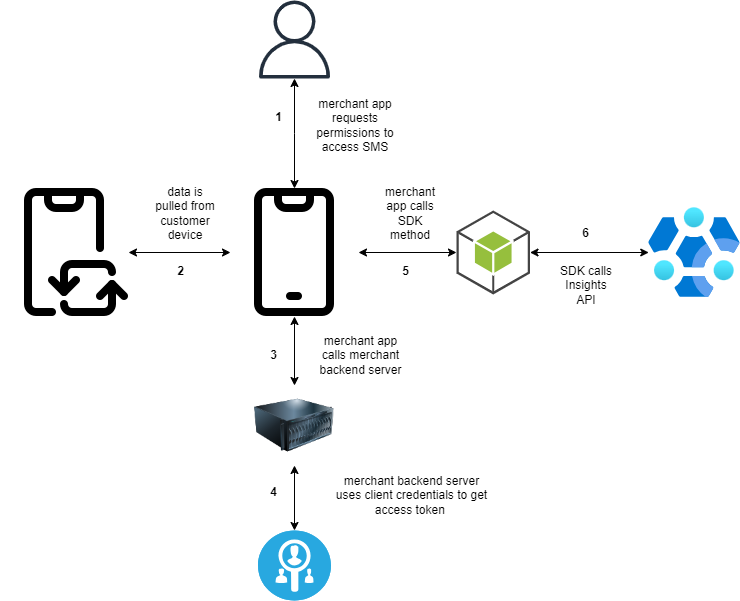

The diagram above was exported from draw.io. Its source (the exported page's mxGraphModel, read from the mxfile embedded in the PNG):
<mxGraphModel dx="1050" dy="534" grid="1" gridSize="10" guides="1" tooltips="1" connect="1" arrows="1" fold="1" page="1" pageScale="1" pageWidth="850" pageHeight="1100" math="0" shadow="0">
  <root>
    <mxCell id="0" />
    <mxCell id="1" parent="0" />
    <mxCell id="HYx4RPIbtRKMiiNgTrws-2" value="" style="shape=image;html=1;verticalAlign=top;verticalLabelPosition=bottom;labelBackgroundColor=#ffffff;imageAspect=0;aspect=fixed;image=https://cdn1.iconfinder.com/data/icons/100-basic-for-user-interface/32/07-phone-128.png" vertex="1" parent="1">
      <mxGeometry x="60" y="246" width="128" height="128" as="geometry" />
    </mxCell>
    <mxCell id="HYx4RPIbtRKMiiNgTrws-3" value="" style="sketch=0;outlineConnect=0;fontColor=#232F3E;gradientColor=none;fillColor=#232F3D;strokeColor=none;dashed=0;verticalLabelPosition=bottom;verticalAlign=top;align=center;html=1;fontSize=12;fontStyle=0;aspect=fixed;pointerEvents=1;shape=mxgraph.aws4.user;" vertex="1" parent="1">
      <mxGeometry x="315" y="58" width="78" height="78" as="geometry" />
    </mxCell>
    <mxCell id="HYx4RPIbtRKMiiNgTrws-4" style="edgeStyle=orthogonalEdgeStyle;rounded=0;orthogonalLoop=1;jettySize=auto;html=1;entryX=0;entryY=0.5;entryDx=0;entryDy=0;entryPerimeter=0;startArrow=classic;startFill=1;" edge="1" parent="1" source="HYx4RPIbtRKMiiNgTrws-8" target="HYx4RPIbtRKMiiNgTrws-10">
      <mxGeometry relative="1" as="geometry">
        <mxPoint x="390" y="310" as="sourcePoint" />
      </mxGeometry>
    </mxCell>
    <mxCell id="HYx4RPIbtRKMiiNgTrws-5" style="edgeStyle=orthogonalEdgeStyle;rounded=0;orthogonalLoop=1;jettySize=auto;html=1;startArrow=classic;startFill=1;" edge="1" parent="1" source="HYx4RPIbtRKMiiNgTrws-8" target="HYx4RPIbtRKMiiNgTrws-3">
      <mxGeometry relative="1" as="geometry" />
    </mxCell>
    <mxCell id="HYx4RPIbtRKMiiNgTrws-6" style="edgeStyle=orthogonalEdgeStyle;rounded=0;orthogonalLoop=1;jettySize=auto;html=1;entryX=1;entryY=0.5;entryDx=0;entryDy=0;startArrow=classic;startFill=1;" edge="1" parent="1" source="HYx4RPIbtRKMiiNgTrws-8" target="HYx4RPIbtRKMiiNgTrws-2">
      <mxGeometry relative="1" as="geometry" />
    </mxCell>
    <mxCell id="HYx4RPIbtRKMiiNgTrws-7" style="edgeStyle=orthogonalEdgeStyle;rounded=0;orthogonalLoop=1;jettySize=auto;html=1;entryX=0.5;entryY=0;entryDx=0;entryDy=0;startArrow=classic;startFill=1;" edge="1" parent="1" source="HYx4RPIbtRKMiiNgTrws-8" target="HYx4RPIbtRKMiiNgTrws-20">
      <mxGeometry relative="1" as="geometry" />
    </mxCell>
    <mxCell id="HYx4RPIbtRKMiiNgTrws-8" value="" style="shape=image;html=1;verticalAlign=top;verticalLabelPosition=bottom;labelBackgroundColor=#ffffff;imageAspect=0;aspect=fixed;image=https://cdn1.iconfinder.com/data/icons/100-basic-for-user-interface/32/01-phone-128.png" vertex="1" parent="1">
      <mxGeometry x="290" y="246" width="128" height="128" as="geometry" />
    </mxCell>
    <mxCell id="HYx4RPIbtRKMiiNgTrws-9" style="edgeStyle=orthogonalEdgeStyle;rounded=0;orthogonalLoop=1;jettySize=auto;html=1;startArrow=classic;startFill=1;" edge="1" parent="1" source="HYx4RPIbtRKMiiNgTrws-10" target="HYx4RPIbtRKMiiNgTrws-12">
      <mxGeometry relative="1" as="geometry" />
    </mxCell>
    <mxCell id="HYx4RPIbtRKMiiNgTrws-10" value="" style="outlineConnect=0;dashed=0;verticalLabelPosition=bottom;verticalAlign=top;align=center;html=1;shape=mxgraph.aws3.android;fillColor=#96BF3D;gradientColor=none;" vertex="1" parent="1">
      <mxGeometry x="516" y="268" width="73.5" height="84" as="geometry" />
    </mxCell>
    <mxCell id="HYx4RPIbtRKMiiNgTrws-12" value="" style="aspect=fixed;html=1;points=[];align=center;image;fontSize=12;image=img/lib/azure2/analytics/HD_Insight_Clusters.svg;" vertex="1" parent="1">
      <mxGeometry x="708.25" y="265" width="91.45" height="90" as="geometry" />
    </mxCell>
    <mxCell id="HYx4RPIbtRKMiiNgTrws-14" value="merchant app calls SDK method" style="text;html=1;strokeColor=none;fillColor=none;align=center;verticalAlign=middle;whiteSpace=wrap;rounded=0;" vertex="1" parent="1">
      <mxGeometry x="440" y="256" width="60" height="30" as="geometry" />
    </mxCell>
    <mxCell id="HYx4RPIbtRKMiiNgTrws-15" value="merchant app requests permissions to access SMS" style="text;html=1;strokeColor=none;fillColor=none;align=center;verticalAlign=middle;whiteSpace=wrap;rounded=0;" vertex="1" parent="1">
      <mxGeometry x="360" y="168" width="110" height="30" as="geometry" />
    </mxCell>
    <mxCell id="HYx4RPIbtRKMiiNgTrws-16" value="data is pulled from customer device" style="text;html=1;strokeColor=none;fillColor=none;align=center;verticalAlign=middle;whiteSpace=wrap;rounded=0;" vertex="1" parent="1">
      <mxGeometry x="210" y="256" width="70" height="30" as="geometry" />
    </mxCell>
    <mxCell id="HYx4RPIbtRKMiiNgTrws-17" value="SDK calls Insights API" style="text;html=1;strokeColor=none;fillColor=none;align=center;verticalAlign=middle;whiteSpace=wrap;rounded=0;" vertex="1" parent="1">
      <mxGeometry x="616" y="328" width="60" height="30" as="geometry" />
    </mxCell>
    <mxCell id="HYx4RPIbtRKMiiNgTrws-18" value="" style="fillColor=#28A8E0;verticalLabelPosition=bottom;sketch=0;html=1;strokeColor=#ffffff;verticalAlign=top;align=center;points=[[0.145,0.145,0],[0.5,0,0],[0.855,0.145,0],[1,0.5,0],[0.855,0.855,0],[0.5,1,0],[0.145,0.855,0],[0,0.5,0]];pointerEvents=1;shape=mxgraph.cisco_safe.compositeIcon;bgIcon=ellipse;resIcon=mxgraph.cisco_safe.capability.identity_authorization_alt;" vertex="1" parent="1">
      <mxGeometry x="317.5" y="588" width="73" height="70" as="geometry" />
    </mxCell>
    <mxCell id="HYx4RPIbtRKMiiNgTrws-19" style="edgeStyle=orthogonalEdgeStyle;rounded=0;orthogonalLoop=1;jettySize=auto;html=1;entryX=0.5;entryY=0;entryDx=0;entryDy=0;entryPerimeter=0;startArrow=classic;startFill=1;" edge="1" parent="1" source="HYx4RPIbtRKMiiNgTrws-20" target="HYx4RPIbtRKMiiNgTrws-18">
      <mxGeometry relative="1" as="geometry" />
    </mxCell>
    <mxCell id="HYx4RPIbtRKMiiNgTrws-20" value="" style="image;html=1;image=img/lib/clip_art/computers/Server_128x128.png" vertex="1" parent="1">
      <mxGeometry x="314" y="443" width="80" height="80" as="geometry" />
    </mxCell>
    <mxCell id="HYx4RPIbtRKMiiNgTrws-21" value="merchant app calls merchant backend server" style="text;html=1;strokeColor=none;fillColor=none;align=center;verticalAlign=middle;whiteSpace=wrap;rounded=0;" vertex="1" parent="1">
      <mxGeometry x="369.5" y="398" width="100.5" height="30" as="geometry" />
    </mxCell>
    <mxCell id="HYx4RPIbtRKMiiNgTrws-22" value="merchant backend server uses client credentials to get access token&amp;nbsp;" style="text;html=1;strokeColor=none;fillColor=none;align=center;verticalAlign=middle;whiteSpace=wrap;rounded=0;" vertex="1" parent="1">
      <mxGeometry x="393" y="538" width="157" height="30" as="geometry" />
    </mxCell>
    <mxCell id="HYx4RPIbtRKMiiNgTrws-27" value="&lt;b&gt;1&lt;/b&gt;" style="text;html=1;align=center;verticalAlign=middle;resizable=0;points=[];autosize=1;strokeColor=none;fillColor=none;" vertex="1" parent="1">
      <mxGeometry x="322.5" y="160" width="30" height="30" as="geometry" />
    </mxCell>
    <mxCell id="HYx4RPIbtRKMiiNgTrws-28" value="&lt;b&gt;3&lt;/b&gt;" style="text;html=1;align=center;verticalAlign=middle;resizable=0;points=[];autosize=1;strokeColor=none;fillColor=none;" vertex="1" parent="1">
      <mxGeometry x="317.5" y="398" width="30" height="30" as="geometry" />
    </mxCell>
    <mxCell id="HYx4RPIbtRKMiiNgTrws-29" value="&lt;b&gt;4&lt;/b&gt;" style="text;html=1;align=center;verticalAlign=middle;resizable=0;points=[];autosize=1;strokeColor=none;fillColor=none;" vertex="1" parent="1">
      <mxGeometry x="317.5" y="535" width="30" height="30" as="geometry" />
    </mxCell>
    <mxCell id="HYx4RPIbtRKMiiNgTrws-30" value="&lt;b&gt;2&lt;/b&gt;" style="text;html=1;align=center;verticalAlign=middle;resizable=0;points=[];autosize=1;strokeColor=none;fillColor=none;" vertex="1" parent="1">
      <mxGeometry x="225" y="314" width="30" height="30" as="geometry" />
    </mxCell>
    <mxCell id="HYx4RPIbtRKMiiNgTrws-31" value="&lt;b&gt;5&lt;/b&gt;" style="text;html=1;align=center;verticalAlign=middle;resizable=0;points=[];autosize=1;strokeColor=none;fillColor=none;" vertex="1" parent="1">
      <mxGeometry x="449.5" y="314" width="30" height="30" as="geometry" />
    </mxCell>
    <mxCell id="HYx4RPIbtRKMiiNgTrws-32" value="&lt;b&gt;6&lt;/b&gt;" style="text;html=1;align=center;verticalAlign=middle;resizable=0;points=[];autosize=1;strokeColor=none;fillColor=none;" vertex="1" parent="1">
      <mxGeometry x="630" y="276" width="30" height="30" as="geometry" />
    </mxCell>
  </root>
</mxGraphModel>